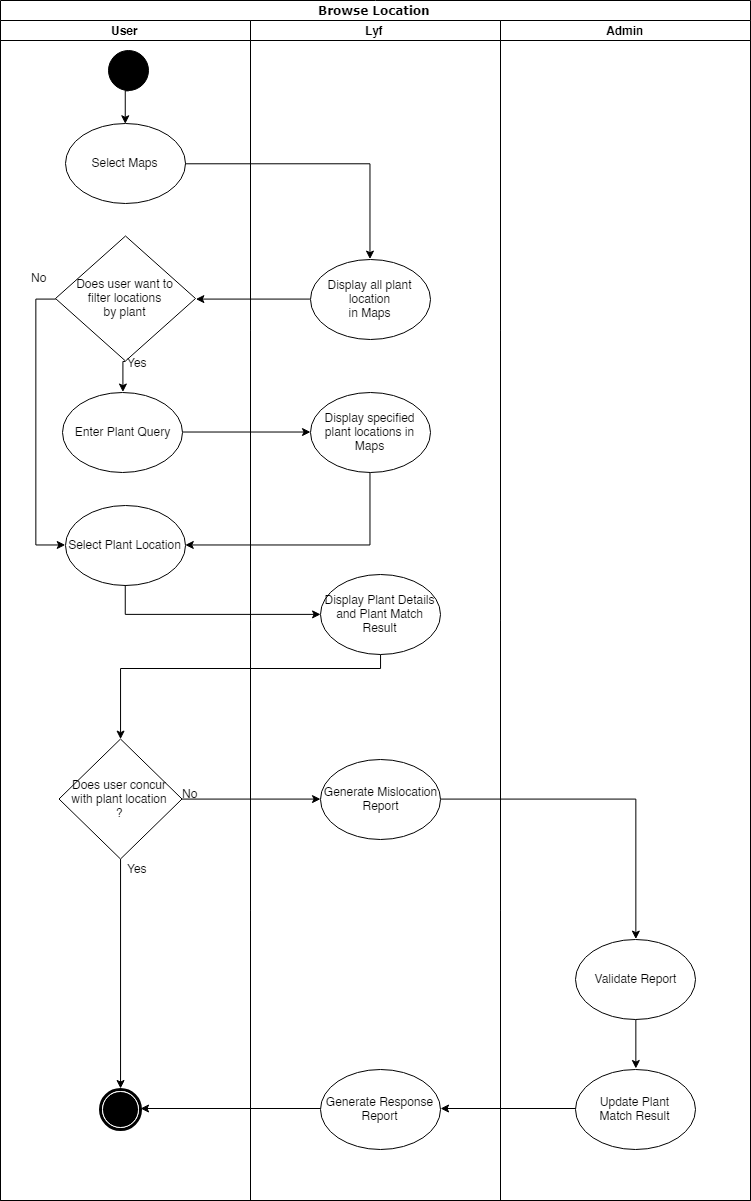

The diagram above was exported from draw.io. Its source (the exported page's mxGraphModel, read from the mxfile embedded in the PNG):
<mxGraphModel dx="988" dy="512" grid="1" gridSize="10" guides="1" tooltips="1" connect="1" arrows="1" fold="1" page="1" pageScale="1" pageWidth="850" pageHeight="1100" background="#ffffff" math="0" shadow="0">
  <root>
    <mxCell id="0" />
    <mxCell id="1" parent="0" />
    <mxCell id="1c1d494c118603dd-1" value="Browse Location" style="swimlane;html=1;childLayout=stackLayout;startSize=20;rounded=0;shadow=0;comic=0;labelBackgroundColor=none;strokeColor=#000000;strokeWidth=1;fillColor=#ffffff;fontFamily=Verdana;fontSize=12;fontColor=#000000;align=center;" parent="1" vertex="1">
      <mxGeometry x="39" y="20" width="750" height="1200" as="geometry" />
    </mxCell>
    <mxCell id="1c1d494c118603dd-2" value="User" style="swimlane;html=1;startSize=20;" parent="1c1d494c118603dd-1" vertex="1">
      <mxGeometry y="20" width="250" height="1180" as="geometry" />
    </mxCell>
    <mxCell id="3hAQg5CtJM2I4w7WUcNg-32" style="edgeStyle=orthogonalEdgeStyle;rounded=0;html=1;exitX=0;exitY=0.5;exitDx=0;exitDy=0;entryX=0;entryY=0.5;entryDx=0;entryDy=0;jettySize=auto;orthogonalLoop=1;" parent="1c1d494c118603dd-2" source="3hAQg5CtJM2I4w7WUcNg-27" target="3hAQg5CtJM2I4w7WUcNg-31" edge="1">
      <mxGeometry relative="1" as="geometry" />
    </mxCell>
    <mxCell id="3hAQg5CtJM2I4w7WUcNg-70" style="edgeStyle=orthogonalEdgeStyle;rounded=0;html=1;exitX=0.5;exitY=1;exitDx=0;exitDy=0;entryX=0.5;entryY=0;entryDx=0;entryDy=0;jettySize=auto;orthogonalLoop=1;" parent="1c1d494c118603dd-2" source="3hAQg5CtJM2I4w7WUcNg-27" target="3hAQg5CtJM2I4w7WUcNg-68" edge="1">
      <mxGeometry relative="1" as="geometry" />
    </mxCell>
    <mxCell id="3hAQg5CtJM2I4w7WUcNg-27" value="Does user want to&lt;br&gt;filter locations&lt;br&gt;by plant&lt;br&gt;" style="rhombus;whiteSpace=wrap;html=1;" parent="1c1d494c118603dd-2" vertex="1">
      <mxGeometry x="55" y="215.5" width="140" height="125" as="geometry" />
    </mxCell>
    <mxCell id="3hAQg5CtJM2I4w7WUcNg-31" value="Select Plant Location" style="ellipse;whiteSpace=wrap;html=1;" parent="1c1d494c118603dd-2" vertex="1">
      <mxGeometry x="65" y="485" width="120" height="80" as="geometry" />
    </mxCell>
    <mxCell id="3hAQg5CtJM2I4w7WUcNg-34" value="No" style="text;html=1;resizable=0;points=[];autosize=1;align=left;verticalAlign=top;spacingTop=-4;" parent="1c1d494c118603dd-2" vertex="1">
      <mxGeometry x="28.5" y="248.5" width="30" height="20" as="geometry" />
    </mxCell>
    <mxCell id="3hAQg5CtJM2I4w7WUcNg-50" style="edgeStyle=orthogonalEdgeStyle;rounded=0;html=1;exitX=0.5;exitY=1;exitDx=0;exitDy=0;entryX=0.5;entryY=0;entryDx=0;entryDy=0;jettySize=auto;orthogonalLoop=1;" parent="1c1d494c118603dd-2" source="3hAQg5CtJM2I4w7WUcNg-39" target="60571a20871a0731-5" edge="1">
      <mxGeometry relative="1" as="geometry">
        <mxPoint x="120" y="888.5" as="targetPoint" />
      </mxGeometry>
    </mxCell>
    <mxCell id="3hAQg5CtJM2I4w7WUcNg-39" value="Does user concur&lt;br&gt;with plant location&lt;br&gt;?&lt;br&gt;" style="rhombus;whiteSpace=wrap;html=1;" parent="1c1d494c118603dd-2" vertex="1">
      <mxGeometry x="58.5" y="718.5" width="123" height="120" as="geometry" />
    </mxCell>
    <mxCell id="3hAQg5CtJM2I4w7WUcNg-49" value="No" style="text;html=1;resizable=0;points=[];autosize=1;align=left;verticalAlign=top;spacingTop=-4;" parent="1c1d494c118603dd-2" vertex="1">
      <mxGeometry x="180" y="763.5" width="30" height="20" as="geometry" />
    </mxCell>
    <mxCell id="60571a20871a0731-5" value="" style="shape=mxgraph.bpmn.shape;html=1;verticalLabelPosition=bottom;labelBackgroundColor=#ffffff;verticalAlign=top;perimeter=ellipsePerimeter;outline=end;symbol=terminate;rounded=0;shadow=0;comic=0;strokeColor=#000000;strokeWidth=1;fillColor=#ffffff;fontFamily=Verdana;fontSize=12;fontColor=#000000;align=center;" parent="1c1d494c118603dd-2" vertex="1">
      <mxGeometry x="100" y="1068.5" width="40" height="40" as="geometry" />
    </mxCell>
    <mxCell id="3hAQg5CtJM2I4w7WUcNg-68" value="Enter Plant Query" style="ellipse;whiteSpace=wrap;html=1;" parent="1c1d494c118603dd-2" vertex="1">
      <mxGeometry x="62" y="371.5" width="120" height="80" as="geometry" />
    </mxCell>
    <mxCell id="3hAQg5CtJM2I4w7WUcNg-29" value="Yes" style="text;html=1;resizable=0;points=[];autosize=1;align=left;verticalAlign=top;spacingTop=-4;" parent="1c1d494c118603dd-2" vertex="1">
      <mxGeometry x="125" y="333.5" width="40" height="20" as="geometry" />
    </mxCell>
    <mxCell id="gGS3TCLbIWsEBAy9Bu-l-1" value="Yes" style="text;html=1;resizable=0;points=[];autosize=1;align=left;verticalAlign=top;spacingTop=-4;" parent="1c1d494c118603dd-2" vertex="1">
      <mxGeometry x="125" y="838.5" width="40" height="20" as="geometry" />
    </mxCell>
    <mxCell id="lY2GK4k3iCRkcnTEYwhK-3" style="edgeStyle=orthogonalEdgeStyle;rounded=0;orthogonalLoop=1;jettySize=auto;html=1;exitX=0.5;exitY=1;exitDx=0;exitDy=0;entryX=0.5;entryY=0;entryDx=0;entryDy=0;" edge="1" parent="1c1d494c118603dd-2" source="3hAQg5CtJM2I4w7WUcNg-17" target="lY2GK4k3iCRkcnTEYwhK-2">
      <mxGeometry relative="1" as="geometry" />
    </mxCell>
    <mxCell id="3hAQg5CtJM2I4w7WUcNg-17" value="" style="ellipse;whiteSpace=wrap;html=1;rounded=0;shadow=0;comic=0;labelBackgroundColor=none;strokeColor=#000000;strokeWidth=1;fillColor=#000000;fontFamily=Verdana;fontSize=12;fontColor=#000000;align=center;" parent="1c1d494c118603dd-2" vertex="1">
      <mxGeometry x="108" y="30" width="40" height="40" as="geometry" />
    </mxCell>
    <mxCell id="lY2GK4k3iCRkcnTEYwhK-2" value="Select Maps&lt;br&gt;" style="ellipse;whiteSpace=wrap;html=1;" vertex="1" parent="1c1d494c118603dd-2">
      <mxGeometry x="65" y="103" width="120" height="80" as="geometry" />
    </mxCell>
    <mxCell id="3hAQg5CtJM2I4w7WUcNg-33" style="edgeStyle=orthogonalEdgeStyle;rounded=0;html=1;exitX=0.5;exitY=1;exitDx=0;exitDy=0;entryX=1;entryY=0.5;entryDx=0;entryDy=0;jettySize=auto;orthogonalLoop=1;" parent="1c1d494c118603dd-1" source="3hAQg5CtJM2I4w7WUcNg-26" target="3hAQg5CtJM2I4w7WUcNg-31" edge="1">
      <mxGeometry relative="1" as="geometry" />
    </mxCell>
    <mxCell id="3hAQg5CtJM2I4w7WUcNg-36" style="edgeStyle=orthogonalEdgeStyle;rounded=0;html=1;exitX=0.5;exitY=1;exitDx=0;exitDy=0;entryX=0;entryY=0.5;entryDx=0;entryDy=0;jettySize=auto;orthogonalLoop=1;" parent="1c1d494c118603dd-1" source="3hAQg5CtJM2I4w7WUcNg-31" target="3hAQg5CtJM2I4w7WUcNg-35" edge="1">
      <mxGeometry relative="1" as="geometry" />
    </mxCell>
    <mxCell id="3hAQg5CtJM2I4w7WUcNg-43" style="edgeStyle=orthogonalEdgeStyle;rounded=0;html=1;exitX=0.5;exitY=1;exitDx=0;exitDy=0;entryX=0.5;entryY=0;entryDx=0;entryDy=0;jettySize=auto;orthogonalLoop=1;" parent="1c1d494c118603dd-1" source="3hAQg5CtJM2I4w7WUcNg-35" target="3hAQg5CtJM2I4w7WUcNg-39" edge="1">
      <mxGeometry relative="1" as="geometry">
        <Array as="points">
          <mxPoint x="380" y="668.5" />
          <mxPoint x="120" y="668.5" />
        </Array>
      </mxGeometry>
    </mxCell>
    <mxCell id="3hAQg5CtJM2I4w7WUcNg-71" style="edgeStyle=orthogonalEdgeStyle;rounded=0;html=1;exitX=1;exitY=0.5;exitDx=0;exitDy=0;jettySize=auto;orthogonalLoop=1;" parent="1c1d494c118603dd-1" source="3hAQg5CtJM2I4w7WUcNg-68" target="3hAQg5CtJM2I4w7WUcNg-26" edge="1">
      <mxGeometry relative="1" as="geometry" />
    </mxCell>
    <mxCell id="3hAQg5CtJM2I4w7WUcNg-72" style="edgeStyle=orthogonalEdgeStyle;rounded=0;html=1;exitX=0;exitY=0.5;exitDx=0;exitDy=0;entryX=1;entryY=0.5;entryDx=0;entryDy=0;jettySize=auto;orthogonalLoop=1;" parent="1c1d494c118603dd-1" source="3hAQg5CtJM2I4w7WUcNg-21" target="3hAQg5CtJM2I4w7WUcNg-27" edge="1">
      <mxGeometry relative="1" as="geometry" />
    </mxCell>
    <mxCell id="3hAQg5CtJM2I4w7WUcNg-46" style="edgeStyle=orthogonalEdgeStyle;rounded=0;html=1;exitX=1;exitY=0.5;exitDx=0;exitDy=0;jettySize=auto;orthogonalLoop=1;" parent="1c1d494c118603dd-1" source="3hAQg5CtJM2I4w7WUcNg-39" target="3hAQg5CtJM2I4w7WUcNg-45" edge="1">
      <mxGeometry relative="1" as="geometry" />
    </mxCell>
    <mxCell id="3hAQg5CtJM2I4w7WUcNg-56" style="edgeStyle=orthogonalEdgeStyle;rounded=0;html=1;exitX=1;exitY=0.5;exitDx=0;exitDy=0;entryX=0.5;entryY=0;entryDx=0;entryDy=0;jettySize=auto;orthogonalLoop=1;" parent="1c1d494c118603dd-1" source="3hAQg5CtJM2I4w7WUcNg-45" target="3hAQg5CtJM2I4w7WUcNg-47" edge="1">
      <mxGeometry relative="1" as="geometry" />
    </mxCell>
    <mxCell id="3hAQg5CtJM2I4w7WUcNg-63" style="edgeStyle=orthogonalEdgeStyle;rounded=0;html=1;exitX=0;exitY=0.5;exitDx=0;exitDy=0;entryX=1;entryY=0.5;entryDx=0;entryDy=0;jettySize=auto;orthogonalLoop=1;" parent="1c1d494c118603dd-1" source="3hAQg5CtJM2I4w7WUcNg-58" target="3hAQg5CtJM2I4w7WUcNg-60" edge="1">
      <mxGeometry relative="1" as="geometry" />
    </mxCell>
    <mxCell id="3hAQg5CtJM2I4w7WUcNg-65" style="edgeStyle=orthogonalEdgeStyle;rounded=0;html=1;exitX=0;exitY=0.5;exitDx=0;exitDy=0;entryX=1;entryY=0.5;entryDx=0;entryDy=0;jettySize=auto;orthogonalLoop=1;" parent="1c1d494c118603dd-1" source="3hAQg5CtJM2I4w7WUcNg-60" target="60571a20871a0731-5" edge="1">
      <mxGeometry relative="1" as="geometry" />
    </mxCell>
    <mxCell id="1c1d494c118603dd-3" value="Lyf" style="swimlane;html=1;startSize=20;" parent="1c1d494c118603dd-1" vertex="1">
      <mxGeometry x="250" y="20" width="250" height="1180" as="geometry" />
    </mxCell>
    <mxCell id="3hAQg5CtJM2I4w7WUcNg-21" value="Display all plant location&lt;br&gt;in Maps&lt;br&gt;" style="ellipse;whiteSpace=wrap;html=1;" parent="1c1d494c118603dd-3" vertex="1">
      <mxGeometry x="60" y="238.5" width="120" height="80" as="geometry" />
    </mxCell>
    <mxCell id="3hAQg5CtJM2I4w7WUcNg-26" value="Display specified plant locations in Maps" style="ellipse;whiteSpace=wrap;html=1;" parent="1c1d494c118603dd-3" vertex="1">
      <mxGeometry x="60" y="371.5" width="120" height="80" as="geometry" />
    </mxCell>
    <mxCell id="3hAQg5CtJM2I4w7WUcNg-35" value="Display Plant Details&lt;br&gt;and Plant Match Result&lt;br&gt;" style="ellipse;whiteSpace=wrap;html=1;" parent="1c1d494c118603dd-3" vertex="1">
      <mxGeometry x="70" y="553.5" width="120" height="80" as="geometry" />
    </mxCell>
    <mxCell id="3hAQg5CtJM2I4w7WUcNg-45" value="Generate Mislocation&lt;br&gt;Report&lt;br&gt;" style="ellipse;whiteSpace=wrap;html=1;" parent="1c1d494c118603dd-3" vertex="1">
      <mxGeometry x="70" y="738.5" width="120" height="80" as="geometry" />
    </mxCell>
    <mxCell id="3hAQg5CtJM2I4w7WUcNg-60" value="Generate Response Report&lt;br&gt;" style="ellipse;whiteSpace=wrap;html=1;" parent="1c1d494c118603dd-3" vertex="1">
      <mxGeometry x="70" y="1048.5" width="120" height="80" as="geometry" />
    </mxCell>
    <mxCell id="1c1d494c118603dd-4" value="Admin" style="swimlane;html=1;startSize=20;" parent="1c1d494c118603dd-1" vertex="1">
      <mxGeometry x="500" y="20" width="250" height="1180" as="geometry" />
    </mxCell>
    <mxCell id="3hAQg5CtJM2I4w7WUcNg-59" style="edgeStyle=orthogonalEdgeStyle;rounded=0;html=1;exitX=0.5;exitY=1;exitDx=0;exitDy=0;entryX=0.5;entryY=0;entryDx=0;entryDy=0;jettySize=auto;orthogonalLoop=1;" parent="1c1d494c118603dd-4" source="3hAQg5CtJM2I4w7WUcNg-47" target="3hAQg5CtJM2I4w7WUcNg-58" edge="1">
      <mxGeometry relative="1" as="geometry" />
    </mxCell>
    <mxCell id="3hAQg5CtJM2I4w7WUcNg-47" value="Validate Report" style="ellipse;whiteSpace=wrap;html=1;" parent="1c1d494c118603dd-4" vertex="1">
      <mxGeometry x="75" y="918.5" width="120" height="80" as="geometry" />
    </mxCell>
    <mxCell id="3hAQg5CtJM2I4w7WUcNg-58" value="Update Plant&lt;br&gt;Match Result&lt;br&gt;" style="ellipse;whiteSpace=wrap;html=1;" parent="1c1d494c118603dd-4" vertex="1">
      <mxGeometry x="75" y="1048.5" width="120" height="80" as="geometry" />
    </mxCell>
    <mxCell id="lY2GK4k3iCRkcnTEYwhK-4" style="edgeStyle=orthogonalEdgeStyle;rounded=0;orthogonalLoop=1;jettySize=auto;html=1;exitX=1;exitY=0.5;exitDx=0;exitDy=0;entryX=0.5;entryY=0;entryDx=0;entryDy=0;" edge="1" parent="1c1d494c118603dd-1" source="lY2GK4k3iCRkcnTEYwhK-2" target="3hAQg5CtJM2I4w7WUcNg-21">
      <mxGeometry relative="1" as="geometry" />
    </mxCell>
  </root>
</mxGraphModel>